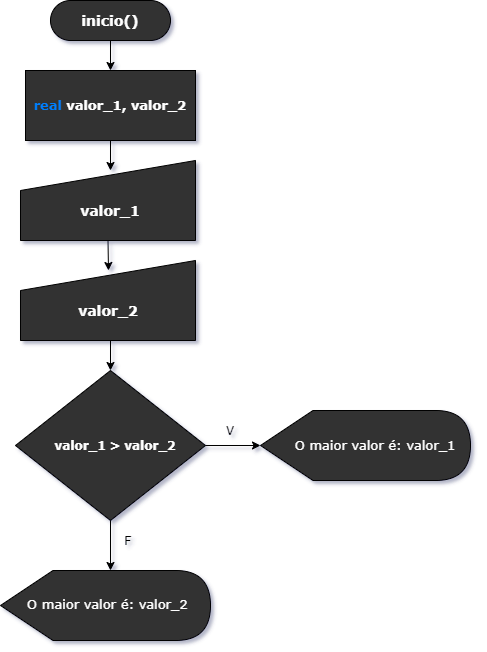

The diagram above was exported from draw.io. Its source (the exported page's mxGraphModel, read from the mxfile embedded in the PNG):
<mxGraphModel dx="868" dy="477" grid="1" gridSize="10" guides="1" tooltips="1" connect="1" arrows="1" fold="1" page="1" pageScale="1" pageWidth="827" pageHeight="1169" math="0" shadow="0">
  <root>
    <mxCell id="0" />
    <mxCell id="1" parent="0" />
    <mxCell id="7qwKKAKWL1-dC9X1GGC2-6" style="edgeStyle=orthogonalEdgeStyle;rounded=0;orthogonalLoop=1;jettySize=auto;html=1;exitX=0.5;exitY=1;exitDx=0;exitDy=0;entryX=0.5;entryY=0;entryDx=0;entryDy=0;" edge="1" parent="1" source="7qwKKAKWL1-dC9X1GGC2-1" target="7qwKKAKWL1-dC9X1GGC2-3">
      <mxGeometry relative="1" as="geometry" />
    </mxCell>
    <mxCell id="7qwKKAKWL1-dC9X1GGC2-1" value="&lt;font size=&quot;1&quot; color=&quot;#ffffff&quot; face=&quot;Verdana&quot;&gt;&lt;b style=&quot;font-size: 14px&quot;&gt;inicio()&lt;/b&gt;&lt;/font&gt;" style="rounded=1;whiteSpace=wrap;html=1;arcSize=50;fillColor=#333333;" vertex="1" parent="1">
      <mxGeometry x="170" y="30" width="120" height="40" as="geometry" />
    </mxCell>
    <mxCell id="7qwKKAKWL1-dC9X1GGC2-2" value="" style="rounded=0;whiteSpace=wrap;html=1;fillColor=#333333;" vertex="1" parent="1">
      <mxGeometry x="145" y="100" width="170" height="70" as="geometry" />
    </mxCell>
    <mxCell id="7qwKKAKWL1-dC9X1GGC2-7" style="edgeStyle=orthogonalEdgeStyle;rounded=0;orthogonalLoop=1;jettySize=auto;html=1;exitX=0.5;exitY=1;exitDx=0;exitDy=0;" edge="1" parent="1" source="7qwKKAKWL1-dC9X1GGC2-3">
      <mxGeometry relative="1" as="geometry">
        <mxPoint x="230" y="200" as="targetPoint" />
      </mxGeometry>
    </mxCell>
    <mxCell id="7qwKKAKWL1-dC9X1GGC2-3" value="&lt;b style=&quot;font-size: 13px&quot;&gt;&lt;font face=&quot;Verdana&quot; style=&quot;font-size: 13px&quot;&gt;&lt;font color=&quot;#007fff&quot; style=&quot;font-size: 13px&quot;&gt;real&lt;/font&gt; &lt;font color=&quot;#ffffff&quot; style=&quot;font-size: 13px&quot;&gt;valor_1, valor_2&lt;/font&gt;&lt;/font&gt;&lt;/b&gt;" style="text;html=1;strokeColor=none;fillColor=none;align=center;verticalAlign=middle;whiteSpace=wrap;rounded=0;" vertex="1" parent="1">
      <mxGeometry x="145" y="100" width="170" height="70" as="geometry" />
    </mxCell>
    <mxCell id="7qwKKAKWL1-dC9X1GGC2-9" style="edgeStyle=orthogonalEdgeStyle;rounded=0;orthogonalLoop=1;jettySize=auto;html=1;exitX=0.5;exitY=1;exitDx=0;exitDy=0;" edge="1" parent="1" source="7qwKKAKWL1-dC9X1GGC2-4">
      <mxGeometry relative="1" as="geometry">
        <mxPoint x="228" y="300" as="targetPoint" />
      </mxGeometry>
    </mxCell>
    <mxCell id="7qwKKAKWL1-dC9X1GGC2-4" value="" style="shape=manualInput;whiteSpace=wrap;html=1;fillColor=#333333;" vertex="1" parent="1">
      <mxGeometry x="140" y="190" width="175" height="80" as="geometry" />
    </mxCell>
    <mxCell id="7qwKKAKWL1-dC9X1GGC2-5" value="&lt;font face=&quot;Verdana&quot; size=&quot;1&quot; color=&quot;#ffffff&quot;&gt;&lt;b style=&quot;font-size: 14px&quot;&gt;valor_1&lt;/b&gt;&lt;/font&gt;" style="text;html=1;strokeColor=none;fillColor=none;align=center;verticalAlign=middle;whiteSpace=wrap;rounded=0;" vertex="1" parent="1">
      <mxGeometry x="190" y="230" width="80" height="20" as="geometry" />
    </mxCell>
    <mxCell id="7qwKKAKWL1-dC9X1GGC2-14" style="edgeStyle=orthogonalEdgeStyle;rounded=0;orthogonalLoop=1;jettySize=auto;html=1;exitX=0.5;exitY=1;exitDx=0;exitDy=0;entryX=0.5;entryY=0;entryDx=0;entryDy=0;" edge="1" parent="1" source="7qwKKAKWL1-dC9X1GGC2-8" target="7qwKKAKWL1-dC9X1GGC2-12">
      <mxGeometry relative="1" as="geometry" />
    </mxCell>
    <mxCell id="7qwKKAKWL1-dC9X1GGC2-8" value="" style="shape=manualInput;whiteSpace=wrap;html=1;fillColor=#333333;" vertex="1" parent="1">
      <mxGeometry x="140" y="290" width="175" height="80" as="geometry" />
    </mxCell>
    <mxCell id="7qwKKAKWL1-dC9X1GGC2-10" value="&lt;font face=&quot;Verdana&quot; size=&quot;1&quot; color=&quot;#ffffff&quot;&gt;&lt;b style=&quot;font-size: 14px&quot;&gt;valor_2&lt;/b&gt;&lt;/font&gt;" style="text;html=1;strokeColor=none;fillColor=none;align=center;verticalAlign=middle;whiteSpace=wrap;rounded=0;" vertex="1" parent="1">
      <mxGeometry x="187.5" y="330" width="80" height="20" as="geometry" />
    </mxCell>
    <mxCell id="7qwKKAKWL1-dC9X1GGC2-15" style="edgeStyle=orthogonalEdgeStyle;rounded=0;orthogonalLoop=1;jettySize=auto;html=1;exitX=1;exitY=0.5;exitDx=0;exitDy=0;" edge="1" parent="1" source="7qwKKAKWL1-dC9X1GGC2-12">
      <mxGeometry relative="1" as="geometry">
        <mxPoint x="380" y="475" as="targetPoint" />
      </mxGeometry>
    </mxCell>
    <mxCell id="7qwKKAKWL1-dC9X1GGC2-16" style="edgeStyle=orthogonalEdgeStyle;rounded=0;orthogonalLoop=1;jettySize=auto;html=1;exitX=0.5;exitY=1;exitDx=0;exitDy=0;" edge="1" parent="1" source="7qwKKAKWL1-dC9X1GGC2-12">
      <mxGeometry relative="1" as="geometry">
        <mxPoint x="230" y="600" as="targetPoint" />
      </mxGeometry>
    </mxCell>
    <mxCell id="7qwKKAKWL1-dC9X1GGC2-12" value="" style="rhombus;whiteSpace=wrap;html=1;fillColor=#333333;" vertex="1" parent="1">
      <mxGeometry x="135" y="400" width="190" height="150" as="geometry" />
    </mxCell>
    <mxCell id="7qwKKAKWL1-dC9X1GGC2-13" value="&lt;b&gt;&lt;font face=&quot;Verdana&quot; color=&quot;#ffffff&quot;&gt;valor_1 &amp;gt; valor_2&lt;/font&gt;&lt;/b&gt;" style="text;html=1;strokeColor=none;fillColor=none;align=center;verticalAlign=middle;whiteSpace=wrap;rounded=0;" vertex="1" parent="1">
      <mxGeometry x="155" y="445" width="160" height="60" as="geometry" />
    </mxCell>
    <mxCell id="7qwKKAKWL1-dC9X1GGC2-17" value="V" style="text;html=1;strokeColor=none;fillColor=none;align=center;verticalAlign=middle;whiteSpace=wrap;rounded=0;" vertex="1" parent="1">
      <mxGeometry x="330" y="450" width="40" height="20" as="geometry" />
    </mxCell>
    <mxCell id="7qwKKAKWL1-dC9X1GGC2-18" value="F" style="text;html=1;strokeColor=none;fillColor=none;align=center;verticalAlign=middle;whiteSpace=wrap;rounded=0;" vertex="1" parent="1">
      <mxGeometry x="227.5" y="560" width="40" height="20" as="geometry" />
    </mxCell>
    <mxCell id="7qwKKAKWL1-dC9X1GGC2-20" value="" style="shape=display;whiteSpace=wrap;html=1;fillColor=#333333;" vertex="1" parent="1">
      <mxGeometry x="380" y="440" width="210" height="70" as="geometry" />
    </mxCell>
    <mxCell id="7qwKKAKWL1-dC9X1GGC2-21" value="&lt;font color=&quot;#ffffff&quot; style=&quot;font-size: 13px&quot; face=&quot;Verdana&quot;&gt;O maior valor é: valor_1&lt;/font&gt;" style="text;html=1;strokeColor=none;fillColor=none;align=center;verticalAlign=middle;whiteSpace=wrap;rounded=0;" vertex="1" parent="1">
      <mxGeometry x="395" y="450" width="200" height="50" as="geometry" />
    </mxCell>
    <mxCell id="7qwKKAKWL1-dC9X1GGC2-22" value="" style="shape=display;whiteSpace=wrap;html=1;fillColor=#333333;" vertex="1" parent="1">
      <mxGeometry x="120" y="600" width="210" height="70" as="geometry" />
    </mxCell>
    <mxCell id="7qwKKAKWL1-dC9X1GGC2-23" value="&lt;span style=&quot;color: rgb(255 , 255 , 255) ; font-family: &amp;#34;verdana&amp;#34; ; font-size: 13px ; font-style: normal ; font-weight: 400 ; letter-spacing: normal ; text-align: center ; text-indent: 0px ; text-transform: none ; word-spacing: 0px ; display: inline ; float: none&quot;&gt;O maior valor é: valor_2&lt;/span&gt;" style="text;whiteSpace=wrap;html=1;labelBackgroundColor=none;" vertex="1" parent="1">
      <mxGeometry x="145" y="620" width="190" height="30" as="geometry" />
    </mxCell>
  </root>
</mxGraphModel>